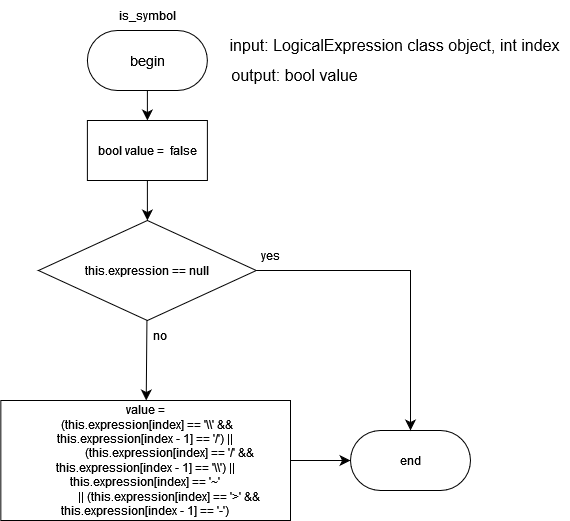

The diagram above was exported from draw.io. Its source (the exported page's mxGraphModel, read from the mxfile embedded in the PNG):
<mxGraphModel dx="712" dy="1972" grid="1" gridSize="10" guides="1" tooltips="1" connect="1" arrows="1" fold="1" page="1" pageScale="1" pageWidth="827" pageHeight="1169" math="0" shadow="0">
  <root>
    <mxCell id="0" />
    <mxCell id="1" parent="0" />
    <mxCell id="VrmWwvAgnXfRU5jSrvZF-2" value="" style="edgeStyle=none;curved=1;rounded=0;orthogonalLoop=1;jettySize=auto;html=1;fontSize=12;startSize=8;endSize=8;" parent="1" source="dKhu7nU0oMyWEWeoUD7v-2" target="VrmWwvAgnXfRU5jSrvZF-1" edge="1">
      <mxGeometry relative="1" as="geometry" />
    </mxCell>
    <mxCell id="dKhu7nU0oMyWEWeoUD7v-2" value="&lt;font face=&quot;Helvetica&quot; style=&quot;font-size: 14px;&quot;&gt;begin&lt;/font&gt;" style="rounded=1;whiteSpace=wrap;html=1;arcSize=50;" parent="1" vertex="1">
      <mxGeometry x="106.89000000000001" y="-10" width="120" height="60" as="geometry" />
    </mxCell>
    <mxCell id="dKhu7nU0oMyWEWeoUD7v-3" value="is_symbol" style="text;html=1;align=center;verticalAlign=middle;whiteSpace=wrap;rounded=0;" parent="1" vertex="1">
      <mxGeometry x="136.89999999999998" y="-40" width="60" height="30" as="geometry" />
    </mxCell>
    <mxCell id="dKhu7nU0oMyWEWeoUD7v-4" value="&lt;div&gt;input: LogicalExpression class object, int index&lt;br&gt;&lt;/div&gt;" style="text;html=1;align=center;verticalAlign=middle;resizable=0;points=[];autosize=1;strokeColor=none;fillColor=none;fontSize=16;" parent="1" vertex="1">
      <mxGeometry x="238.99999999999994" y="-10" width="350" height="30" as="geometry" />
    </mxCell>
    <mxCell id="dKhu7nU0oMyWEWeoUD7v-5" value="output:&amp;nbsp;&lt;span data-code-marker=&quot;+&quot; class=&quot;blob-code-inner blob-code-marker js-code-nav-pass&quot;&gt;&lt;span class=&quot;pl-smi&quot;&gt;bool&lt;/span&gt; &lt;span class=&quot;pl-s1&quot;&gt;value&lt;/span&gt; &lt;/span&gt;  " style="text;html=1;align=center;verticalAlign=middle;resizable=0;points=[];autosize=1;strokeColor=none;fillColor=none;fontSize=16;" parent="1" vertex="1">
      <mxGeometry x="238.99999999999994" y="20" width="150" height="30" as="geometry" />
    </mxCell>
    <mxCell id="dKhu7nU0oMyWEWeoUD7v-8" value="end" style="rounded=1;whiteSpace=wrap;html=1;arcSize=50;" parent="1" vertex="1">
      <mxGeometry x="370" y="390" width="120" height="60" as="geometry" />
    </mxCell>
    <mxCell id="dKhu7nU0oMyWEWeoUD7v-11" value="" style="edgeStyle=orthogonalEdgeStyle;rounded=0;orthogonalLoop=1;jettySize=auto;html=1;fontSize=12;startSize=8;endSize=8;entryX=0.5;entryY=0;entryDx=0;entryDy=0;" parent="1" source="dKhu7nU0oMyWEWeoUD7v-9" target="dKhu7nU0oMyWEWeoUD7v-8" edge="1">
      <mxGeometry relative="1" as="geometry">
        <mxPoint x="370.0049999999999" y="230" as="targetPoint" />
      </mxGeometry>
    </mxCell>
    <mxCell id="dKhu7nU0oMyWEWeoUD7v-15" value="" style="edgeStyle=none;curved=1;rounded=0;orthogonalLoop=1;jettySize=auto;html=1;fontSize=12;startSize=8;endSize=8;" parent="1" source="dKhu7nU0oMyWEWeoUD7v-9" target="dKhu7nU0oMyWEWeoUD7v-14" edge="1">
      <mxGeometry relative="1" as="geometry" />
    </mxCell>
    <mxCell id="dKhu7nU0oMyWEWeoUD7v-9" value="this.expression == null" style="rhombus;whiteSpace=wrap;html=1;" parent="1" vertex="1">
      <mxGeometry x="57.99999999999999" y="180" width="217.79" height="100" as="geometry" />
    </mxCell>
    <mxCell id="dKhu7nU0oMyWEWeoUD7v-17" value="" style="edgeStyle=none;curved=1;rounded=0;orthogonalLoop=1;jettySize=auto;html=1;fontSize=12;startSize=8;endSize=8;" parent="1" source="dKhu7nU0oMyWEWeoUD7v-14" target="dKhu7nU0oMyWEWeoUD7v-8" edge="1">
      <mxGeometry relative="1" as="geometry" />
    </mxCell>
    <mxCell id="dKhu7nU0oMyWEWeoUD7v-14" value="&lt;div&gt;&lt;span data-code-marker=&quot;+&quot; class=&quot;blob-code-inner blob-code-marker js-code-nav-pass&quot;&gt;&lt;span class=&quot;pl-s1&quot;&gt;value&lt;/span&gt; &lt;span class=&quot;pl-c1&quot;&gt;=&lt;/span&gt; &lt;/span&gt;&lt;/div&gt;&lt;div&gt;&amp;nbsp;(this.expression[index] == '\\' &amp;amp;&amp;amp; this.expression[index - 1] == '/') ||&lt;/div&gt;&amp;nbsp;&amp;nbsp;&amp;nbsp;&amp;nbsp;&amp;nbsp;&amp;nbsp;&amp;nbsp;&amp;nbsp;&amp;nbsp;&amp;nbsp;&amp;nbsp;&amp;nbsp;&amp;nbsp;&amp;nbsp;&amp;nbsp; (this.expression[index] == '/' &amp;amp;&amp;amp; this.expression[index - 1] == '\\') || this.expression[index] == '~'&lt;br&gt;&amp;nbsp;&amp;nbsp;&amp;nbsp;&amp;nbsp;&amp;nbsp;&amp;nbsp;&amp;nbsp;&amp;nbsp;&amp;nbsp;&amp;nbsp;&amp;nbsp;&amp;nbsp;&amp;nbsp;&amp;nbsp;&amp;nbsp; || (this.expression[index] == '&amp;gt;' &amp;amp;&amp;amp; this.expression[index - 1] == '-')" style="whiteSpace=wrap;html=1;" parent="1" vertex="1">
      <mxGeometry x="20.34" y="360" width="289.66" height="120" as="geometry" />
    </mxCell>
    <mxCell id="dKhu7nU0oMyWEWeoUD7v-19" value="yes" style="text;html=1;align=center;verticalAlign=middle;whiteSpace=wrap;rounded=0;" parent="1" vertex="1">
      <mxGeometry x="260" y="200" width="60" height="30" as="geometry" />
    </mxCell>
    <mxCell id="dKhu7nU0oMyWEWeoUD7v-20" value="no" style="text;html=1;align=center;verticalAlign=middle;whiteSpace=wrap;rounded=0;" parent="1" vertex="1">
      <mxGeometry x="150" y="280" width="60" height="30" as="geometry" />
    </mxCell>
    <mxCell id="VrmWwvAgnXfRU5jSrvZF-4" style="edgeStyle=none;curved=1;rounded=0;orthogonalLoop=1;jettySize=auto;html=1;exitX=0.5;exitY=1;exitDx=0;exitDy=0;entryX=0.5;entryY=0;entryDx=0;entryDy=0;fontSize=12;startSize=8;endSize=8;" parent="1" source="VrmWwvAgnXfRU5jSrvZF-1" target="dKhu7nU0oMyWEWeoUD7v-9" edge="1">
      <mxGeometry relative="1" as="geometry" />
    </mxCell>
    <mxCell id="VrmWwvAgnXfRU5jSrvZF-1" value="&lt;span data-code-marker=&quot;+&quot; class=&quot;blob-code-inner blob-code-marker js-code-nav-pass&quot;&gt;&lt;span class=&quot;pl-smi&quot;&gt;bool&lt;/span&gt; &lt;span class=&quot;pl-s1&quot;&gt;value&lt;/span&gt; &lt;span class=&quot;pl-c1&quot;&gt;=&lt;/span&gt;&amp;nbsp; &lt;/span&gt;false" style="whiteSpace=wrap;html=1;" parent="1" vertex="1">
      <mxGeometry x="106.89499999999994" y="80" width="120" height="60" as="geometry" />
    </mxCell>
  </root>
</mxGraphModel>